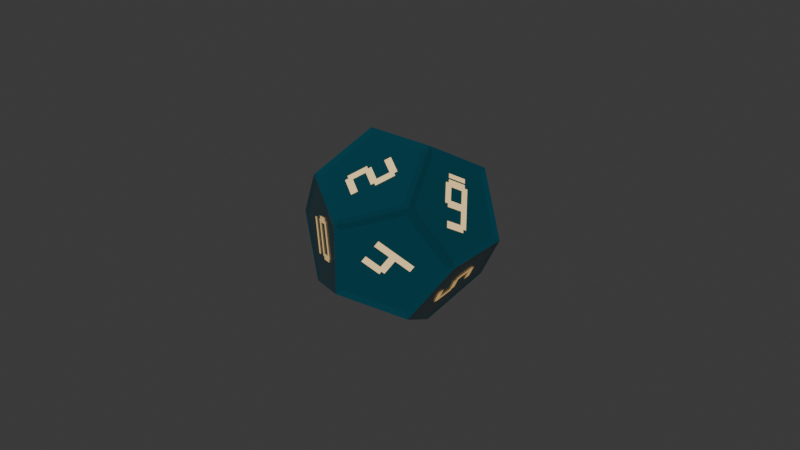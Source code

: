 # Source: crystal-d12.low.blend  (saved by Blender 5.2.45; exported with 4.5.12 LTS)
import bpy
from mathutils import Matrix  # noqa: F401  (used for matrix-valued properties, if any)

bpy.ops.wm.read_factory_settings(use_empty=True)
scene = bpy.context.scene
scene.name = 'Scene'

# ---- collections
col_collection = bpy.data.collections.new('Collection'); scene.collection.children.link(col_collection)

# ---- materials (node trees are filled in below, after node groups)
mat_crystal_body = bpy.data.materials.new('crystal-body')
mat_crystal_body.use_backface_culling = True
mat_crystal_marks = bpy.data.materials.new('crystal-marks')
mat_crystal_marks.use_backface_culling = True

# ---- material node trees
mat_crystal_body.use_nodes = True; mat_crystal_body.node_tree.nodes.clear()
_N = mat_crystal_body.node_tree.nodes; _L = mat_crystal_body.node_tree.links
n0 = _N.new('ShaderNodeBsdfPrincipled'); n0.name = 'Principled BSDF'; n0.location = (-200, 100)
n0.inputs[0].default_value = (0.006, 0.075, 0.105, 1.0)
n0.inputs[1].default_value = 0.28
n0.inputs[2].default_value = 0.22
n0.inputs[10].default_value = 0.005
n1 = _N.new('ShaderNodeOutputMaterial'); n1.name = 'Material Output'; n1.location = (200, 100)
_L.new(n0.outputs[0], n1.inputs[0])
n1.is_active_output = True
mat_crystal_marks.use_nodes = True; mat_crystal_marks.node_tree.nodes.clear()
_N = mat_crystal_marks.node_tree.nodes; _L = mat_crystal_marks.node_tree.links
n0 = _N.new('ShaderNodeBsdfPrincipled'); n0.name = 'Principled BSDF'; n0.location = (-200, 100)
n0.inputs[0].default_value = (0.95, 0.75, 0.4, 1.0)
n0.inputs[1].default_value = 0.12
n0.inputs[2].default_value = 0.35
n0.inputs[10].default_value = 0.005
n0.inputs[27].default_value = (0.68, 0.39, 0.12, 1.0)
n0.inputs[28].default_value = 0.5
n1 = _N.new('ShaderNodeOutputMaterial'); n1.name = 'Material Output'; n1.location = (200, 100)
_L.new(n0.outputs[0], n1.inputs[0])
n1.is_active_output = True

# ---- world
world_world = bpy.data.worlds.new('World'); scene.world = world_world
world_world.use_nodes = True; world_world.node_tree.nodes.clear()
_N = world_world.node_tree.nodes; _L = world_world.node_tree.links
n0 = _N.new('ShaderNodeOutputWorld'); n0.name = 'World Output'; n0.location = (200, 100)
n1 = _N.new('ShaderNodeBackground'); n1.name = 'Background'; n1.location = (-200, 100)
n1.inputs[0].default_value = (0.05088, 0.05088, 0.05088, 1.0)
_L.new(n1.outputs[0], n0.inputs[0])
n0.is_active_output = True
world_world.color = (0.05088, 0.05088, 0.05088)
world_world.sun_shadow_jitter_overblur = 0.0

# ---- meshes
me_crystal_d12_mesh = bpy.data.meshes.new('crystal-d12-mesh')
me_crystal_d12_mesh.from_pydata([(0.01732, 0.01732, 0.01732), (0.0, 0.02803, 0.0107), (0.0, 0.02584, 0.01168), (0.01507, 0.01653, 0.01743), (0.0, 0.02803, 0.0107), (-0.01732, 0.01732, 0.01732), (-0.01507, 0.01653, 0.01743), (0.0, 0.02584, 0.01168), (-0.01732, 0.01732, 0.01732), (-0.0107, 0.0, 0.02803), (-0.009313, 0.001461, 0.02675), (-0.01507, 0.01653, 0.01743), (-0.0107, 0.0, 0.02803), (0.0107, 0.0, 0.02803), (0.009313, 0.001461, 0.02675), (-0.009313, 0.001461, 0.02675), (0.0107, 0.0, 0.02803), (0.01732, 0.01732, 0.01732), (0.01507, 0.01653, 0.01743), (0.009313, 0.001461, 0.02675), (0.01507, 0.01653, 0.01743), (0.0, 0.02584, 0.01168), (-0.01507, 0.01653, 0.01743), (-0.009313, 0.001461, 0.02675), (0.009313, 0.001461, 0.02675), (0.006122, 0.01325, 0.01972), (0.005481, 0.01492, 0.01868), (-0.006122, 0.01172, 0.02067), (-0.005481, 0.01004, 0.0217), (0.0107, 0.0, 0.02803), (-0.0107, 0.0, 0.02803), (-0.009313, -0.001461, 0.02675), (0.009313, -0.001461, 0.02675), (-0.0107, 0.0, 0.02803), (-0.01732, -0.01732, 0.01732), (-0.01507, -0.01653, 0.01743), (-0.009313, -0.001461, 0.02675), (-0.01732, -0.01732, 0.01732), (0.0, -0.02803, 0.0107), (0.0, -0.02584, 0.01168), (-0.01507, -0.01653, 0.01743), (0.0, -0.02803, 0.0107), (0.01732, -0.01732, 0.01732), (0.01507, -0.01653, 0.01743), (0.0, -0.02584, 0.01168), (0.01732, -0.01732, 0.01732), (0.0107, 0.0, 0.02803), (0.009313, -0.001461, 0.02675), (0.01507, -0.01653, 0.01743), (0.009313, -0.001461, 0.02675), (-0.009313, -0.001461, 0.02675), (-0.01507, -0.01653, 0.01743), (0.0, -0.02584, 0.01168), (0.01507, -0.01653, 0.01743), (0.001728, -0.006044, 0.02417), (0.0005085, -0.007471, 0.02329), (0.005443, -0.01052, 0.02141), (0.006663, -0.009094, 0.02229), (0.006892, -0.01033, 0.02153), (0.005214, -0.009289, 0.02217), (0.001629, -0.01349, 0.01957), (0.003306, -0.01452, 0.01893), (-0.001858, -0.01024, 0.02158), (-0.003077, -0.01167, 0.0207), (0.001858, -0.01472, 0.01881), (0.003077, -0.01329, 0.01969), (-0.001629, -0.01147, 0.02082), (-0.003306, -0.01044, 0.02146), (-0.006892, -0.01464, 0.01886), (-0.005214, -0.01567, 0.01822), (-0.005443, -0.01444, 0.01898), (-0.006663, -0.01587, 0.0181), (-0.001728, -0.01892, 0.01622), (-0.0005085, -0.01749, 0.0171), (0.01732, 0.01732, 0.01732), (0.02803, 0.0107, 0.0), (0.02584, 0.01168, 0.0), (0.01653, 0.01743, 0.01507), (0.02803, 0.0107, 0.0), (0.01732, 0.01732, -0.01732), (0.01653, 0.01743, -0.01507), (0.02584, 0.01168, 0.0), (0.01732, 0.01732, -0.01732), (0.0, 0.02803, -0.0107), (0.001461, 0.02675, -0.009313), (0.01653, 0.01743, -0.01507), (0.0, 0.02803, -0.0107), (0.0, 0.02803, 0.0107), (0.001461, 0.02675, 0.009313), (0.001461, 0.02675, -0.009313), (0.0, 0.02803, 0.0107), (0.01732, 0.01732, 0.01732), (0.01653, 0.01743, 0.01507), (0.001461, 0.02675, 0.009313), (0.01653, 0.01743, 0.01507), (0.02584, 0.01168, 0.0), (0.01653, 0.01743, -0.01507), (0.001461, 0.02675, -0.009313), (0.001461, 0.02675, 0.009313), (0.01682, 0.01751, 0.005845), (0.01628, 0.01785, 0.003873), (0.01134, 0.0209, 0.005758), (0.01189, 0.02056, 0.00773), (0.01078, 0.02125, 0.007064), (0.01246, 0.02021, 0.006423), (0.01085, 0.0212, 0.0006221), (0.009174, 0.02224, 0.001263), (0.01522, 0.0185, 4.374e-05), (0.01468, 0.01884, -0.001929), (0.009741, 0.02189, -4.374e-05), (0.01029, 0.02155, 0.001929), (0.009174, 0.02224, 0.001263), (0.01085, 0.0212, 0.0006221), (0.009249, 0.02219, -0.005179), (0.007571, 0.02323, -0.004538), (0.01362, 0.01949, -0.005758), (0.01307, 0.01983, -0.00773), (0.008137, 0.02288, -0.005845), (0.008682, 0.02254, -0.003873), (0.0, -0.02803, 0.0107), (0.0, -0.02803, -0.0107), (0.001461, -0.02675, -0.009313), (0.001461, -0.02675, 0.009313), (0.0, -0.02803, -0.0107), (0.01732, -0.01732, -0.01732), (0.01653, -0.01743, -0.01507), (0.001461, -0.02675, -0.009313), (0.01732, -0.01732, -0.01732), (0.02803, -0.0107, 0.0), (0.02584, -0.01168, 0.0), (0.01653, -0.01743, -0.01507), (0.02803, -0.0107, 0.0), (0.01732, -0.01732, 0.01732), (0.01653, -0.01743, 0.01507), (0.02584, -0.01168, 0.0), (0.01732, -0.01732, 0.01732), (0.0, -0.02803, 0.0107), (0.001461, -0.02675, 0.009313), (0.01653, -0.01743, 0.01507), (0.001461, -0.02675, 0.009313), (0.001461, -0.02675, -0.009313), (0.01653, -0.01743, -0.01507), (0.02584, -0.01168, 0.0), (0.01653, -0.01743, 0.01507), (0.007276, -0.02341, 0.001957), (0.006239, -0.02405, 0.000279), (0.01044, -0.02146, -0.003306), (0.01147, -0.02082, -0.001629), (0.01024, -0.02158, -0.001858), (0.01167, -0.0207, -0.003077), (0.01472, -0.01881, 0.001858), (0.01329, -0.01969, 0.003077), (0.01033, -0.02153, 0.006892), (0.009289, -0.02217, 0.005214), (0.01349, -0.01957, 0.001629), (0.01452, -0.01893, 0.003306), (0.01452, -0.01893, 0.003306), (0.01349, -0.01957, 0.001629), (0.01769, -0.01698, -0.001957), (0.01872, -0.01634, -0.000279), (0.01732, -0.01732, -0.01732), (0.0107, 0.0, -0.02803), (0.01168, 0.0, -0.02584), (0.01743, -0.01507, -0.01653), (0.0107, 0.0, -0.02803), (0.01732, 0.01732, -0.01732), (0.01743, 0.01507, -0.01653), (0.01168, 0.0, -0.02584), (0.01732, 0.01732, -0.01732), (0.02803, 0.0107, 0.0), (0.02675, 0.009313, -0.001461), (0.01743, 0.01507, -0.01653), (0.02803, 0.0107, 0.0), (0.02803, -0.0107, 0.0), (0.02675, -0.009313, -0.001461), (0.02675, 0.009313, -0.001461), (0.02803, -0.0107, 0.0), (0.01732, -0.01732, -0.01732), (0.01743, -0.01507, -0.01653), (0.02675, -0.009313, -0.001461), (0.01743, -0.01507, -0.01653), (0.01168, 0.0, -0.02584), (0.01743, 0.01507, -0.01653), (0.02675, 0.009313, -0.001461), (0.02675, -0.009313, -0.001461), (0.01751, -0.005845, -0.01682), (0.01785, -0.003873, -0.01628), (0.0209, -0.005758, -0.01134), (0.02056, -0.00773, -0.01189), (0.0182, -0.005179, -0.01571), (0.01716, -0.004538, -0.01739), (0.01815, 0.001263, -0.01579), (0.01919, 0.0006221, -0.01411), (0.0185, -4.374e-05, -0.01522), (0.01884, 0.001929, -0.01468), (0.02189, 4.374e-05, -0.009741), (0.02155, -0.001929, -0.01029), (0.02224, -0.001263, -0.009174), (0.0212, -0.0006221, -0.01085), (0.02219, 0.005179, -0.009249), (0.02323, 0.004538, -0.007571), (0.01949, 0.005758, -0.01362), (0.01983, 0.00773, -0.01307), (0.02288, 0.005845, -0.008137), (0.02254, 0.003873, -0.008682), (0.02803, -0.0107, 0.0), (0.02803, 0.0107, 0.0), (0.02675, 0.009313, 0.001461), (0.02675, -0.009313, 0.001461), (0.02803, 0.0107, 0.0), (0.01732, 0.01732, 0.01732), (0.01743, 0.01507, 0.01653), (0.02675, 0.009313, 0.001461), (0.01732, 0.01732, 0.01732), (0.0107, 0.0, 0.02803), (0.01168, 0.0, 0.02584), (0.01743, 0.01507, 0.01653), (0.0107, 0.0, 0.02803), (0.01732, -0.01732, 0.01732), (0.01743, -0.01507, 0.01653), (0.01168, 0.0, 0.02584), (0.01732, -0.01732, 0.01732), (0.02803, -0.0107, 0.0), (0.02675, -0.009313, 0.001461), (0.01743, -0.01507, 0.01653), (0.02675, -0.009313, 0.001461), (0.02675, 0.009313, 0.001461), (0.01743, 0.01507, 0.01653), (0.01168, 0.0, 0.02584), (0.01743, -0.01507, 0.01653), (0.02417, -0.001728, 0.006044), (0.02329, -0.0005085, 0.007471), (0.02141, -0.005443, 0.01052), (0.02229, -0.006663, 0.009094), (0.02341, -0.001957, 0.007276), (0.02405, -0.000279, 0.006239), (0.02146, 0.003306, 0.01044), (0.02082, 0.001629, 0.01147), (0.02158, 0.001858, 0.01024), (0.0207, 0.003077, 0.01167), (0.01881, -0.001858, 0.01472), (0.01969, -0.003077, 0.01329), (0.02082, 0.001629, 0.01147), (0.02146, 0.003306, 0.01044), (0.01886, 0.006892, 0.01464), (0.01822, 0.005214, 0.01567), (0.01893, -0.003306, 0.01452), (0.01957, -0.001629, 0.01349), (0.01698, 0.001957, 0.01769), (0.01634, 0.000279, 0.01872), (0.01898, 0.005443, 0.01444), (0.0181, 0.006663, 0.01587), (0.01622, 0.001728, 0.01892), (0.0171, 0.0005085, 0.01749), (0.01792, 0.006914, 0.01616), (0.01735, 0.007702, 0.01708), (0.01546, 0.002767, 0.02013), (0.01603, 0.001979, 0.01921), (-0.02803, -0.0107, 0.0), (-0.02803, 0.0107, 0.0), (-0.02675, 0.009313, -0.001461), (-0.02675, -0.009313, -0.001461), (-0.02803, 0.0107, 0.0), (-0.01732, 0.01732, -0.01732), (-0.01743, 0.01507, -0.01653), (-0.02675, 0.009313, -0.001461), (-0.01732, 0.01732, -0.01732), (-0.0107, 0.0, -0.02803), (-0.01168, 0.0, -0.02584), (-0.01743, 0.01507, -0.01653), (-0.0107, 0.0, -0.02803), (-0.01732, -0.01732, -0.01732), (-0.01743, -0.01507, -0.01653), (-0.01168, 0.0, -0.02584), (-0.01732, -0.01732, -0.01732), (-0.02803, -0.0107, 0.0), (-0.02675, -0.009313, -0.001461), (-0.01743, -0.01507, -0.01653), (-0.02675, -0.009313, -0.001461), (-0.02675, 0.009313, -0.001461), (-0.01743, 0.01507, -0.01653), (-0.01168, 0.0, -0.02584), (-0.01743, -0.01507, -0.01653), (-0.02417, -0.001728, -0.006044), (-0.02329, -0.0005085, -0.007471), (-0.02141, -0.005443, -0.01052), (-0.02229, -0.006663, -0.009094), (-0.02153, -0.006892, -0.01033), (-0.02217, -0.005214, -0.009289), (-0.01957, -0.001629, -0.01349), (-0.01893, -0.003306, -0.01452), (-0.01893, -0.003306, -0.01452), (-0.01957, -0.001629, -0.01349), (-0.01698, 0.001957, -0.01769), (-0.01634, 0.000279, -0.01872), (-0.01732, -0.01732, 0.01732), (-0.0107, 0.0, 0.02803), (-0.01168, 0.0, 0.02584), (-0.01743, -0.01507, 0.01653), (-0.0107, 0.0, 0.02803), (-0.01732, 0.01732, 0.01732), (-0.01743, 0.01507, 0.01653), (-0.01168, 0.0, 0.02584), (-0.01732, 0.01732, 0.01732), (-0.02803, 0.0107, 0.0), (-0.02675, 0.009313, 0.001461), (-0.01743, 0.01507, 0.01653), (-0.02803, 0.0107, 0.0), (-0.02803, -0.0107, 0.0), (-0.02675, -0.009313, 0.001461), (-0.02675, 0.009313, 0.001461), (-0.02803, -0.0107, 0.0), (-0.01732, -0.01732, 0.01732), (-0.01743, -0.01507, 0.01653), (-0.02675, -0.009313, 0.001461), (-0.01743, -0.01507, 0.01653), (-0.01168, 0.0, 0.02584), (-0.01743, 0.01507, 0.01653), (-0.02675, 0.009313, 0.001461), (-0.02675, -0.009313, 0.001461), (-0.01751, -0.005845, 0.01682), (-0.01785, -0.003873, 0.01628), (-0.0209, -0.005758, 0.01134), (-0.02056, -0.00773, 0.01189), (-0.02125, -0.007064, 0.01078), (-0.02021, -0.006423, 0.01246), (-0.0212, -0.0006221, 0.01085), (-0.02224, -0.001263, 0.009174), (-0.02224, -0.001263, 0.009174), (-0.0212, -0.0006221, 0.01085), (-0.02219, 0.005179, 0.009249), (-0.02323, 0.004538, 0.007571), (-0.01949, 0.005758, 0.01362), (-0.01983, 0.00773, 0.01307), (-0.02288, 0.005845, 0.008137), (-0.02254, 0.003873, 0.008682), (-0.01919, 0.0006221, 0.01411), (-0.01815, 0.001263, 0.01579), (-0.01914, 0.007064, 0.01418), (-0.02018, 0.006423, 0.01251), (-0.0182, -0.005179, 0.01571), (-0.01716, -0.004538, 0.01739), (-0.01815, 0.001263, 0.01579), (-0.01919, 0.0006221, 0.01411), (-0.0185, -4.374e-05, 0.01522), (-0.01884, 0.001929, 0.01468), (-0.02189, 4.374e-05, 0.009741), (-0.02155, -0.001929, 0.01029), (0.0, 0.02803, 0.0107), (0.0, 0.02803, -0.0107), (-0.001461, 0.02675, -0.009313), (-0.001461, 0.02675, 0.009313), (0.0, 0.02803, -0.0107), (-0.01732, 0.01732, -0.01732), (-0.01653, 0.01743, -0.01507), (-0.001461, 0.02675, -0.009313), (-0.01732, 0.01732, -0.01732), (-0.02803, 0.0107, 0.0), (-0.02584, 0.01168, 0.0), (-0.01653, 0.01743, -0.01507), (-0.02803, 0.0107, 0.0), (-0.01732, 0.01732, 0.01732), (-0.01653, 0.01743, 0.01507), (-0.02584, 0.01168, 0.0), (-0.01732, 0.01732, 0.01732), (0.0, 0.02803, 0.0107), (-0.001461, 0.02675, 0.009313), (-0.01653, 0.01743, 0.01507), (-0.001461, 0.02675, 0.009313), (-0.001461, 0.02675, -0.009313), (-0.01653, 0.01743, -0.01507), (-0.02584, 0.01168, 0.0), (-0.01653, 0.01743, 0.01507), (-0.006044, 0.02417, 0.001728), (-0.007471, 0.02329, 0.0005085), (-0.01052, 0.02141, 0.005443), (-0.009094, 0.02229, 0.006663), (-0.01033, 0.02153, 0.006892), (-0.009289, 0.02217, 0.005214), (-0.01349, 0.01957, 0.001629), (-0.01452, 0.01893, 0.003306), (-0.007276, 0.02341, 0.001957), (-0.006239, 0.02405, 0.000279), (-0.01044, 0.02146, -0.003306), (-0.01147, 0.02082, -0.001629), (-0.01024, 0.02158, -0.001858), (-0.01167, 0.0207, -0.003077), (-0.01472, 0.01881, 0.001858), (-0.01329, 0.01969, 0.003077), (-0.01452, 0.01893, 0.003306), (-0.01349, 0.01957, 0.001629), (-0.01769, 0.01698, -0.001957), (-0.01872, 0.01634, -0.000279), (-0.01444, 0.01898, -0.005443), (-0.01587, 0.0181, -0.006663), (-0.01892, 0.01622, -0.001728), (-0.01749, 0.0171, -0.0005085), (-0.01616, 0.01792, -0.006914), (-0.01708, 0.01735, -0.007702), (-0.02013, 0.01546, -0.002767), (-0.01921, 0.01603, -0.001979), (-0.01732, -0.01732, 0.01732), (-0.02803, -0.0107, 0.0), (-0.02584, -0.01168, 0.0), (-0.01653, -0.01743, 0.01507), (-0.02803, -0.0107, 0.0), (-0.01732, -0.01732, -0.01732), (-0.01653, -0.01743, -0.01507), (-0.02584, -0.01168, 0.0), (-0.01732, -0.01732, -0.01732), (0.0, -0.02803, -0.0107), (-0.001461, -0.02675, -0.009313), (-0.01653, -0.01743, -0.01507), (0.0, -0.02803, -0.0107), (0.0, -0.02803, 0.0107), (-0.001461, -0.02675, 0.009313), (-0.001461, -0.02675, -0.009313), (0.0, -0.02803, 0.0107), (-0.01732, -0.01732, 0.01732), (-0.01653, -0.01743, 0.01507), (-0.001461, -0.02675, 0.009313), (-0.01653, -0.01743, 0.01507), (-0.02584, -0.01168, 0.0), (-0.01653, -0.01743, -0.01507), (-0.001461, -0.02675, -0.009313), (-0.001461, -0.02675, 0.009313), (-0.01628, -0.01784, 0.00433), (-0.0178, -0.01691, 0.003752), (-0.01491, -0.0187, -0.006709), (-0.01339, -0.01963, -0.006132), (-0.01328, -0.0197, 0.00646), (-0.01279, -0.02, 0.004681), (-0.008341, -0.02275, 0.006381), (-0.008833, -0.02245, 0.00816), (-0.00783, -0.02307, 0.007559), (-0.009343, -0.02213, 0.006981), (-0.007898, -0.02303, 0.001751), (-0.006385, -0.02396, 0.002328), (-0.006385, -0.02396, 0.002328), (-0.007898, -0.02303, 0.001751), (-0.006452, -0.02392, -0.00348), (-0.004939, -0.02486, -0.002902), (-0.01039, -0.02149, -0.004002), (-0.009899, -0.02179, -0.00578), (-0.00545, -0.02454, -0.004081), (-0.005941, -0.02424, -0.002302), (-0.01083, -0.02121, 0.0006288), (-0.01235, -0.02028, 5.099e-05), (-0.0109, -0.02117, -0.00518), (-0.009389, -0.02211, -0.004602), (-0.01228, -0.02032, 0.00586), (-0.01379, -0.01938, 0.005282), (-0.01235, -0.02028, 5.099e-05), (-0.01083, -0.02121, 0.0006288), (0.0107, 0.0, -0.02803), (-0.0107, 0.0, -0.02803), (-0.009313, 0.001461, -0.02675), (0.009313, 0.001461, -0.02675), (-0.0107, 0.0, -0.02803), (-0.01732, 0.01732, -0.01732), (-0.01507, 0.01653, -0.01743), (-0.009313, 0.001461, -0.02675), (-0.01732, 0.01732, -0.01732), (0.0, 0.02803, -0.0107), (0.0, 0.02584, -0.01168), (-0.01507, 0.01653, -0.01743), (0.0, 0.02803, -0.0107), (0.01732, 0.01732, -0.01732), (0.01507, 0.01653, -0.01743), (0.0, 0.02584, -0.01168), (0.01732, 0.01732, -0.01732), (0.0107, 0.0, -0.02803), (0.009313, 0.001461, -0.02675), (0.01507, 0.01653, -0.01743), (0.009313, 0.001461, -0.02675), (-0.009313, 0.001461, -0.02675), (-0.01507, 0.01653, -0.01743), (0.0, 0.02584, -0.01168), (0.01507, 0.01653, -0.01743), (0.0008745, 0.007238, -0.02343), (-0.0006383, 0.006303, -0.02401), (-0.007104, 0.01387, -0.01933), (-0.005591, 0.01481, -0.01876), (0.007104, 0.01109, -0.02105), (0.005591, 0.01015, -0.02163), (-0.0008745, 0.01772, -0.01695), (0.0006383, 0.01866, -0.01638), (0.01732, -0.01732, -0.01732), (0.0, -0.02803, -0.0107), (0.0, -0.02584, -0.01168), (0.01507, -0.01653, -0.01743), (0.0, -0.02803, -0.0107), (-0.01732, -0.01732, -0.01732), (-0.01507, -0.01653, -0.01743), (0.0, -0.02584, -0.01168), (-0.01732, -0.01732, -0.01732), (-0.0107, 0.0, -0.02803), (-0.009313, -0.001461, -0.02675), (-0.01507, -0.01653, -0.01743), (-0.0107, 0.0, -0.02803), (0.0107, 0.0, -0.02803), (0.009313, -0.001461, -0.02675), (-0.009313, -0.001461, -0.02675), (0.0107, 0.0, -0.02803), (0.01732, -0.01732, -0.01732), (0.01507, -0.01653, -0.01743), (0.009313, -0.001461, -0.02675), (0.01507, -0.01653, -0.01743), (0.0, -0.02584, -0.01168), (-0.01507, -0.01653, -0.01743), (-0.009313, -0.001461, -0.02675), (0.009313, -0.001461, -0.02675), (0.00433, -0.01628, -0.01784), (0.003752, -0.0178, -0.01691), (-0.006709, -0.01491, -0.0187), (-0.006132, -0.01339, -0.01963), (0.00646, -0.01328, -0.0197), (0.004681, -0.01279, -0.02), (0.006381, -0.008341, -0.02275), (0.00816, -0.008833, -0.02245), (0.007559, -0.00783, -0.02307), (0.006981, -0.009343, -0.02213), (0.001751, -0.007898, -0.02303), (0.002328, -0.006385, -0.02396), (0.001229, -0.01184, -0.02059), (-0.0005493, -0.01134, -0.0209), (0.00115, -0.006895, -0.02365), (0.002929, -0.007387, -0.02334), (0.0006288, -0.01083, -0.02121), (5.099e-05, -0.01235, -0.02028), (-0.00518, -0.0109, -0.02117), (-0.004602, -0.009389, -0.02211), (-0.004002, -0.01039, -0.02149), (-0.00578, -0.009899, -0.02179), (-0.004081, -0.00545, -0.02454), (-0.002302, -0.005941, -0.02424)], [], [(0, 1, 2, 3), (4, 5, 6, 7), (8, 9, 10, 11), (12, 13, 14, 15), (16, 17, 18, 19), (20, 21, 22, 23, 24), (25, 26, 27, 28), (29, 30, 31, 32), (33, 34, 35, 36), (37, 38, 39, 40), (41, 42, 43, 44), (45, 46, 47, 48), (49, 50, 51, 52, 53), (54, 55, 56, 57), (58, 59, 60, 61), (62, 63, 64, 65), (66, 67, 68, 69), (70, 71, 72, 73), (74, 75, 76, 77), (78, 79, 80, 81), (82, 83, 84, 85), (86, 87, 88, 89), (90, 91, 92, 93), (94, 95, 96, 97, 98), (99, 100, 101, 102), (103, 104, 105, 106), (107, 108, 109, 110), (111, 112, 113, 114), (115, 116, 117, 118), (119, 120, 121, 122), (123, 124, 125, 126), (127, 128, 129, 130), (131, 132, 133, 134), (135, 136, 137, 138), (139, 140, 141, 142, 143), (144, 145, 146, 147), (148, 149, 150, 151), (152, 153, 154, 155), (156, 157, 158, 159), (160, 161, 162, 163), (164, 165, 166, 167), (168, 169, 170, 171), (172, 173, 174, 175), (176, 177, 178, 179), (180, 181, 182, 183, 184), (185, 186, 187, 188), (189, 190, 191, 192), (193, 194, 195, 196), (197, 198, 199, 200), (201, 202, 203, 204), (205, 206, 207, 208), (209, 210, 211, 212), (213, 214, 215, 216), (217, 218, 219, 220), (221, 222, 223, 224), (225, 226, 227, 228, 229), (230, 231, 232, 233), (234, 235, 236, 237), (238, 239, 240, 241), (242, 243, 244, 245), (246, 247, 248, 249), (250, 251, 252, 253), (254, 255, 256, 257), (258, 259, 260, 261), (262, 263, 264, 265), (266, 267, 268, 269), (270, 271, 272, 273), (274, 275, 276, 277), (278, 279, 280, 281, 282), (283, 284, 285, 286), (287, 288, 289, 290), (291, 292, 293, 294), (295, 296, 297, 298), (299, 300, 301, 302), (303, 304, 305, 306), (307, 308, 309, 310), (311, 312, 313, 314), (315, 316, 317, 318, 319), (320, 321, 322, 323), (324, 325, 326, 327), (328, 329, 330, 331), (332, 333, 334, 335), (336, 337, 338, 339), (340, 341, 342, 343), (344, 345, 346, 347), (348, 349, 350, 351), (352, 353, 354, 355), (356, 357, 358, 359), (360, 361, 362, 363), (364, 365, 366, 367), (368, 369, 370, 371, 372), (373, 374, 375, 376), (377, 378, 379, 380), (381, 382, 383, 384), (385, 386, 387, 388), (389, 390, 391, 392), (393, 394, 395, 396), (397, 398, 399, 400), (401, 402, 403, 404), (405, 406, 407, 408), (409, 410, 411, 412), (413, 414, 415, 416), (417, 418, 419, 420), (421, 422, 423, 424, 425), (426, 427, 428, 429), (430, 431, 432, 433), (434, 435, 436, 437), (438, 439, 440, 441), (442, 443, 444, 445), (446, 447, 448, 449), (450, 451, 452, 453), (454, 455, 456, 457), (458, 459, 460, 461), (462, 463, 464, 465), (466, 467, 468, 469), (470, 471, 472, 473), (474, 475, 476, 477, 478), (479, 480, 481, 482), (483, 484, 485, 486), (487, 488, 489, 490), (491, 492, 493, 494), (495, 496, 497, 498), (499, 500, 501, 502), (503, 504, 505, 506), (507, 508, 509, 510, 511), (512, 513, 514, 515), (516, 517, 518, 519), (520, 521, 522, 523), (524, 525, 526, 527), (528, 529, 530, 531), (532, 533, 534, 535)])
me_crystal_d12_mesh.polygons.foreach_set('material_index', [0, 0, 0, 0, 0, 0, 1, 0, 0, 0, 0, 0, 0, 1, 1, 1, 1, 1, 0, 0, 0, 0, 0, 0, 1, 1, 1, 1, 1, 0, 0, 0, 0, 0, 0, 1, 1, 1, 1, 0, 0, 0, 0, 0, 0, 1, 1, 1, 1, 1, 0, 0, 0, 0, 0, 0, 1, 1, 1, 1, 1, 1, 1, 0, 0, 0, 0, 0, 0, 1, 1, 1, 0, 0, 0, 0, 0, 0, 1, 1, 1, 1, 1, 1, 1, 0, 0, 0, 0, 0, 0, 1, 1, 1, 1, 1, 1, 1, 0, 0, 0, 0, 0, 0, 1, 1, 1, 1, 1, 1, 1, 0, 0, 0, 0, 0, 0, 1, 1, 0, 0, 0, 0, 0, 0, 1, 1, 1, 1, 1, 1])
_uv = me_crystal_d12_mesh.uv_layers.new(name='UVMap')
_uv.uv.foreach_set('vector', [0.5, 0.5, 0.5, 0.5, 0.5, 0.5, 0.5, 0.5, 0.5, 0.5, 0.5, 0.5, 0.5, 0.5, 0.5, 0.5, 0.5, 0.5, 0.5, 0.5, 0.5, 0.5, 0.5, 0.5, 0.5, 0.5, 0.5, 0.5, 0.5, 0.5, 0.5, 0.5, 0.5, 0.5, 0.5, 0.5, 0.5, 0.5, 0.5, 0.5, 0.5, 0.5, 0.5, 0.5, 0.5, 0.5, 0.5, 0.5, 0.5, 0.5, 0.5, 0.5, 0.5, 0.5, 0.5, 0.5, 0.5, 0.5, 0.5, 0.5, 0.5, 0.5, 0.5, 0.5, 0.5, 0.5, 0.5, 0.5, 0.5, 0.5, 0.5, 0.5, 0.5, 0.5, 0.5, 0.5, 0.5, 0.5, 0.5, 0.5, 0.5, 0.5, 0.5, 0.5, 0.5, 0.5, 0.5, 0.5, 0.5, 0.5, 0.5, 0.5, 0.5, 0.5, 0.5, 0.5, 0.5, 0.5, 0.5, 0.5, 0.5, 0.5, 0.5, 0.5, 0.5, 0.5, 0.5, 0.5, 0.5, 0.5, 0.5, 0.5, 0.5, 0.5, 0.5, 0.5, 0.5, 0.5, 0.5, 0.5, 0.5, 0.5, 0.5, 0.5, 0.5, 0.5, 0.5, 0.5, 0.5, 0.5, 0.5, 0.5, 0.5, 0.5, 0.5, 0.5, 0.5, 0.5, 0.5, 0.5, 0.5, 0.5, 0.5, 0.5, 0.5, 0.5, 0.5, 0.5, 0.5, 0.5, 0.5, 0.5, 0.5, 0.5, 0.5, 0.5, 0.5, 0.5, 0.5, 0.5, 0.5, 0.5, 0.5, 0.5, 0.5, 0.5, 0.5, 0.5, 0.5, 0.5, 0.5, 0.5, 0.5, 0.5, 0.5, 0.5, 0.5, 0.5, 0.5, 0.5, 0.5, 0.5, 0.5, 0.5, 0.5, 0.5, 0.5, 0.5, 0.5, 0.5, 0.5, 0.5, 0.5, 0.5, 0.5, 0.5, 0.5, 0.5, 0.5, 0.5, 0.5, 0.5, 0.5, 0.5, 0.5, 0.5, 0.5, 0.5, 0.5, 0.5, 0.5, 0.5, 0.5, 0.5, 0.5, 0.5, 0.5, 0.5, 0.5, 0.5, 0.5, 0.5, 0.5, 0.5, 0.5, 0.5, 0.5, 0.5, 0.5, 0.5, 0.5, 0.5, 0.5, 0.5, 0.5, 0.5, 0.5, 0.5, 0.5, 0.5, 0.5, 0.5, 0.5, 0.5, 0.5, 0.5, 0.5, 0.5, 0.5, 0.5, 0.5, 0.5, 0.5, 0.5, 0.5, 0.5, 0.5, 0.5, 0.5, 0.5, 0.5, 0.5, 0.5, 0.5, 0.5, 0.5, 0.5, 0.5, 0.5, 0.5, 0.5, 0.5, 0.5, 0.5, 0.5, 0.5, 0.5, 0.5, 0.5, 0.5, 0.5, 0.5, 0.5, 0.5, 0.5, 0.5, 0.5, 0.5, 0.5, 0.5, 0.5, 0.5, 0.5, 0.5, 0.5, 0.5, 0.5, 0.5, 0.5, 0.5, 0.5, 0.5, 0.5, 0.5, 0.5, 0.5, 0.5, 0.5, 0.5, 0.5, 0.5, 0.5, 0.5, 0.5, 0.5, 0.5, 0.5, 0.5, 0.5, 0.5, 0.5, 0.5, 0.5, 0.5, 0.5, 0.5, 0.5, 0.5, 0.5, 0.5, 0.5, 0.5, 0.5, 0.5, 0.5, 0.5, 0.5, 0.5, 0.5, 0.5, 0.5, 0.5, 0.5, 0.5, 0.5, 0.5, 0.5, 0.5, 0.5, 0.5, 0.5, 0.5, 0.5, 0.5, 0.5, 0.5, 0.5, 0.5, 0.5, 0.5, 0.5, 0.5, 0.5, 0.5, 0.5, 0.5, 0.5, 0.5, 0.5, 0.5, 0.5, 0.5, 0.5, 0.5, 0.5, 0.5, 0.5, 0.5, 0.5, 0.5, 0.5, 0.5, 0.5, 0.5, 0.5, 0.5, 0.5, 0.5, 0.5, 0.5, 0.5, 0.5, 0.5, 0.5, 0.5, 0.5, 0.5, 0.5, 0.5, 0.5, 0.5, 0.5, 0.5, 0.5, 0.5, 0.5, 0.5, 0.5, 0.5, 0.5, 0.5, 0.5, 0.5, 0.5, 0.5, 0.5, 0.5, 0.5, 0.5, 0.5, 0.5, 0.5, 0.5, 0.5, 0.5, 0.5, 0.5, 0.5, 0.5, 0.5, 0.5, 0.5, 0.5, 0.5, 0.5, 0.5, 0.5, 0.5, 0.5, 0.5, 0.5, 0.5, 0.5, 0.5, 0.5, 0.5, 0.5, 0.5, 0.5, 0.5, 0.5, 0.5, 0.5, 0.5, 0.5, 0.5, 0.5, 0.5, 0.5, 0.5, 0.5, 0.5, 0.5, 0.5, 0.5, 0.5, 0.5, 0.5, 0.5, 0.5, 0.5, 0.5, 0.5, 0.5, 0.5, 0.5, 0.5, 0.5, 0.5, 0.5, 0.5, 0.5, 0.5, 0.5, 0.5, 0.5, 0.5, 0.5, 0.5, 0.5, 0.5, 0.5, 0.5, 0.5, 0.5, 0.5, 0.5, 0.5, 0.5, 0.5, 0.5, 0.5, 0.5, 0.5, 0.5, 0.5, 0.5, 0.5, 0.5, 0.5, 0.5, 0.5, 0.5, 0.5, 0.5, 0.5, 0.5, 0.5, 0.5, 0.5, 0.5, 0.5, 0.5, 0.5, 0.5, 0.5, 0.5, 0.5, 0.5, 0.5, 0.5, 0.5, 0.5, 0.5, 0.5, 0.5, 0.5, 0.5, 0.5, 0.5, 0.5, 0.5, 0.5, 0.5, 0.5, 0.5, 0.5, 0.5, 0.5, 0.5, 0.5, 0.5, 0.5, 0.5, 0.5, 0.5, 0.5, 0.5, 0.5, 0.5, 0.5, 0.5, 0.5, 0.5, 0.5, 0.5, 0.5, 0.5, 0.5, 0.5, 0.5, 0.5, 0.5, 0.5, 0.5, 0.5, 0.5, 0.5, 0.5, 0.5, 0.5, 0.5, 0.5, 0.5, 0.5, 0.5, 0.5, 0.5, 0.5, 0.5, 0.5, 0.5, 0.5, 0.5, 0.5, 0.5, 0.5, 0.5, 0.5, 0.5, 0.5, 0.5, 0.5, 0.5, 0.5, 0.5, 0.5, 0.5, 0.5, 0.5, 0.5, 0.5, 0.5, 0.5, 0.5, 0.5, 0.5, 0.5, 0.5, 0.5, 0.5, 0.5, 0.5, 0.5, 0.5, 0.5, 0.5, 0.5, 0.5, 0.5, 0.5, 0.5, 0.5, 0.5, 0.5, 0.5, 0.5, 0.5, 0.5, 0.5, 0.5, 0.5, 0.5, 0.5, 0.5, 0.5, 0.5, 0.5, 0.5, 0.5, 0.5, 0.5, 0.5, 0.5, 0.5, 0.5, 0.5, 0.5, 0.5, 0.5, 0.5, 0.5, 0.5, 0.5, 0.5, 0.5, 0.5, 0.5, 0.5, 0.5, 0.5, 0.5, 0.5, 0.5, 0.5, 0.5, 0.5, 0.5, 0.5, 0.5, 0.5, 0.5, 0.5, 0.5, 0.5, 0.5, 0.5, 0.5, 0.5, 0.5, 0.5, 0.5, 0.5, 0.5, 0.5, 0.5, 0.5, 0.5, 0.5, 0.5, 0.5, 0.5, 0.5, 0.5, 0.5, 0.5, 0.5, 0.5, 0.5, 0.5, 0.5, 0.5, 0.5, 0.5, 0.5, 0.5, 0.5, 0.5, 0.5, 0.5, 0.5, 0.5, 0.5, 0.5, 0.5, 0.5, 0.5, 0.5, 0.5, 0.5, 0.5, 0.5, 0.5, 0.5, 0.5, 0.5, 0.5, 0.5, 0.5, 0.5, 0.5, 0.5, 0.5, 0.5, 0.5, 0.5, 0.5, 0.5, 0.5, 0.5, 0.5, 0.5, 0.5, 0.5, 0.5, 0.5, 0.5, 0.5, 0.5, 0.5, 0.5, 0.5, 0.5, 0.5, 0.5, 0.5, 0.5, 0.5, 0.5, 0.5, 0.5, 0.5, 0.5, 0.5, 0.5, 0.5, 0.5, 0.5, 0.5, 0.5, 0.5, 0.5, 0.5, 0.5, 0.5, 0.5, 0.5, 0.5, 0.5, 0.5, 0.5, 0.5, 0.5, 0.5, 0.5, 0.5, 0.5, 0.5, 0.5, 0.5, 0.5, 0.5, 0.5, 0.5, 0.5, 0.5, 0.5, 0.5, 0.5, 0.5, 0.5, 0.5, 0.5, 0.5, 0.5, 0.5, 0.5, 0.5, 0.5, 0.5, 0.5, 0.5, 0.5, 0.5, 0.5, 0.5, 0.5, 0.5, 0.5, 0.5, 0.5, 0.5, 0.5, 0.5, 0.5, 0.5, 0.5, 0.5, 0.5, 0.5, 0.5, 0.5, 0.5, 0.5, 0.5, 0.5, 0.5, 0.5, 0.5, 0.5, 0.5, 0.5, 0.5, 0.5, 0.5, 0.5, 0.5, 0.5, 0.5, 0.5, 0.5, 0.5, 0.5, 0.5, 0.5, 0.5, 0.5, 0.5, 0.5, 0.5, 0.5, 0.5, 0.5, 0.5, 0.5, 0.5, 0.5, 0.5, 0.5, 0.5, 0.5, 0.5, 0.5, 0.5, 0.5, 0.5, 0.5, 0.5, 0.5, 0.5, 0.5, 0.5, 0.5, 0.5, 0.5, 0.5, 0.5, 0.5, 0.5, 0.5, 0.5, 0.5, 0.5, 0.5, 0.5, 0.5, 0.5, 0.5, 0.5, 0.5, 0.5, 0.5, 0.5, 0.5, 0.5, 0.5, 0.5, 0.5, 0.5, 0.5, 0.5, 0.5, 0.5, 0.5, 0.5, 0.5, 0.5, 0.5, 0.5, 0.5, 0.5, 0.5, 0.5, 0.5, 0.5, 0.5, 0.5, 0.5, 0.5, 0.5, 0.5, 0.5, 0.5, 0.5, 0.5, 0.5, 0.5, 0.5, 0.5, 0.5, 0.5, 0.5, 0.5, 0.5, 0.5, 0.5, 0.5, 0.5, 0.5, 0.5, 0.5, 0.5, 0.5, 0.5, 0.5, 0.5, 0.5, 0.5, 0.5, 0.5, 0.5, 0.5, 0.5, 0.5, 0.5, 0.5, 0.5, 0.5, 0.5, 0.5, 0.5, 0.5, 0.5, 0.5, 0.5, 0.5, 0.5, 0.5, 0.5, 0.5, 0.5, 0.5, 0.5, 0.5, 0.5, 0.5, 0.5, 0.5, 0.5, 0.5, 0.5, 0.5, 0.5, 0.5, 0.5, 0.5, 0.5, 0.5, 0.5, 0.5, 0.5, 0.5, 0.5, 0.5, 0.5, 0.5, 0.5, 0.5, 0.5, 0.5, 0.5, 0.5, 0.5, 0.5, 0.5, 0.5, 0.5, 0.5, 0.5, 0.5, 0.5, 0.5, 0.5, 0.5, 0.5, 0.5, 0.5, 0.5, 0.5, 0.5, 0.5, 0.5, 0.5, 0.5, 0.5, 0.5, 0.5, 0.5, 0.5, 0.5, 0.5, 0.5, 0.5, 0.5, 0.5, 0.5, 0.5, 0.5, 0.5, 0.5, 0.5, 0.5, 0.5, 0.5, 0.5, 0.5, 0.5, 0.5, 0.5, 0.5, 0.5, 0.5])
me_crystal_d12_mesh.materials.append(mat_crystal_body)
me_crystal_d12_mesh.materials.append(mat_crystal_marks)
me_crystal_d12_mesh.update()

# ---- objects
ob_crystal_d12 = bpy.data.objects.new('crystal-d12', me_crystal_d12_mesh)

# ---- transforms, parenting, visibility, modifiers, constraints
ob_crystal_d12.location = (0.0, 0.0, 0.0)

# ---- collection membership
col_collection.objects.link(ob_crystal_d12)

# ---- scene / render settings (as saved in the file)
scene.frame_start = 1; scene.frame_end = 250; scene.frame_set(1)
scene.render.engine = 'BLENDER_EEVEE_NEXT'
scene.render.bake_bias = 0.0
scene.render.bake_samples = 0
scene.render.compositor_device = 'GPU'
scene.eevee.use_volume_custom_range = False
scene.eevee.fast_gi_thickness_near = 0.1
scene.eevee.fast_gi_thickness_far = 0.0
scene.eevee.ray_tracing_options.screen_trace_thickness = 0.1
bpy.context.view_layer.update()

# ---- added for rendering (the .blend has no active camera and no usable light): camera, sun
cam_auto = bpy.data.cameras.new('AutoCamera')
cam_auto.lens = 50.0
cam_auto.sensor_width = 36.0
cam_auto.clip_end = 1000.0
ob_auto_camera = bpy.data.objects.new('AutoCamera', cam_auto)
scene.collection.objects.link(ob_auto_camera)
ob_auto_camera.location = (0.185045, -0.222054, 0.148036)
ob_auto_camera.rotation_euler = (1.09748, -7.21219e-08, 0.694738)
scene.camera = ob_auto_camera
light_auto_sun = bpy.data.lights.new('AutoSun', 'SUN')
light_auto_sun.energy = 3.0
light_auto_sun.angle = 0.0523599
ob_auto_sun = bpy.data.objects.new('AutoSun', light_auto_sun)
scene.collection.objects.link(ob_auto_sun)
ob_auto_sun.rotation_euler = (0.872665, 0.174533, 0.523599)
bpy.context.view_layer.update()
